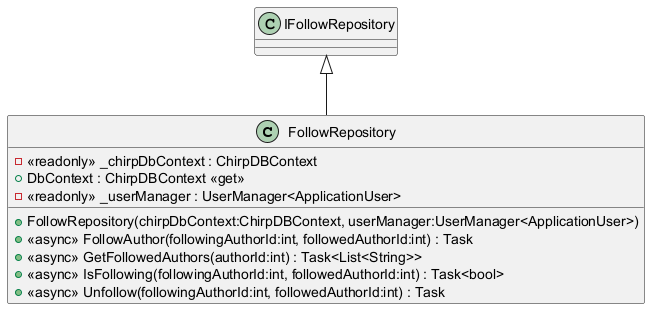

The diagram above was rendered by PlantUML. Its source (embedded in the PNG):
@startuml
class FollowRepository {
    - <<readonly>> _chirpDbContext : ChirpDBContext
    + DbContext : ChirpDBContext <<get>>
    - <<readonly>> _userManager : UserManager<ApplicationUser>
    + FollowRepository(chirpDbContext:ChirpDBContext, userManager:UserManager<ApplicationUser>)
    + <<async>> FollowAuthor(followingAuthorId:int, followedAuthorId:int) : Task
    + <<async>> GetFollowedAuthors(authorId:int) : Task<List<String>>
    + <<async>> IsFollowing(followingAuthorId:int, followedAuthorId:int) : Task<bool>
    + <<async>> Unfollow(followingAuthorId:int, followedAuthorId:int) : Task
}
IFollowRepository <|-- FollowRepository
@enduml